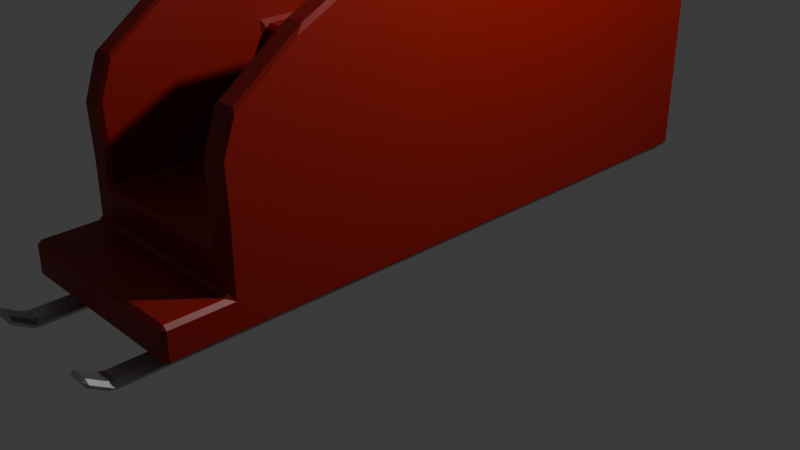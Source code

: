 # Source: 4_3_ChristmasDecorationSled_December23rd2024.blend  (saved by Blender 4.3.32; exported with 4.5.12 LTS)
import bpy
from mathutils import Matrix  # noqa: F401  (used for matrix-valued properties, if any)

bpy.ops.wm.read_factory_settings(use_empty=True)
scene = bpy.context.scene
scene.name = 'Scene'

# ---- collections
col_collection = bpy.data.collections.new('Collection'); scene.collection.children.link(col_collection)

# ---- materials (node trees are filled in below, after node groups)
mat_sled = bpy.data.materials.new('Sled')
mat_rails = bpy.data.materials.new('Rails')

# ---- material node trees
mat_sled.use_nodes = True; mat_sled.node_tree.nodes.clear()
_N = mat_sled.node_tree.nodes; _L = mat_sled.node_tree.links
n0 = _N.new('ShaderNodeBsdfPrincipled'); n0.name = 'Principled BSDF'; n0.location = (10, 300)
n0.inputs[0].default_value = (0.2639, 0.003232, 0.0, 1.0)
n1 = _N.new('ShaderNodeOutputMaterial'); n1.name = 'Material Output'; n1.location = (300, 300)
_L.new(n0.outputs[0], n1.inputs[0])
n1.is_active_output = True
mat_rails.use_nodes = True; mat_rails.node_tree.nodes.clear()
_N = mat_rails.node_tree.nodes; _L = mat_rails.node_tree.links
n0 = _N.new('ShaderNodeBsdfPrincipled'); n0.name = 'Principled BSDF'; n0.location = (10, 300)
n0.inputs[0].default_value = (0.4982, 0.4982, 0.4982, 1.0)
n0.inputs[1].default_value = 1.0
n1 = _N.new('ShaderNodeOutputMaterial'); n1.name = 'Material Output'; n1.location = (300, 300)
_L.new(n0.outputs[0], n1.inputs[0])
n1.is_active_output = True

# ---- world
world_world = bpy.data.worlds.new('World'); scene.world = world_world
world_world.use_nodes = True; world_world.node_tree.nodes.clear()
_N = world_world.node_tree.nodes; _L = world_world.node_tree.links
n0 = _N.new('ShaderNodeOutputWorld'); n0.name = 'World Output'; n0.location = (300, 300)
n1 = _N.new('ShaderNodeBackground'); n1.name = 'Background'; n1.location = (10, 300)
n1.inputs[0].default_value = (0.05088, 0.05088, 0.05088, 1.0)
_L.new(n1.outputs[0], n0.inputs[0])
n0.is_active_output = True
world_world.color = (0.05088, 0.05088, 0.05088)
world_world.sun_shadow_jitter_overblur = 0.0

# ---- cameras
cam_camera = bpy.data.cameras.new('Camera')
cam_camera.clip_end = 100.0
cam_camera.ortho_scale = 7.314

# ---- lights
light_light = bpy.data.lights.new('Light', 'POINT')
light_light.energy = 1000.0
light_light.shadow_soft_size = 0.1

# ---- meshes
me_plane = bpy.data.meshes.new('Plane')
me_plane.from_pydata([(-1.0, -1.0, 0.0), (1.0, -1.0, 0.0), (-1.0, 1.0, 0.0), (1.0, 1.0, 0.0), (-1.0, -2.733, 0.0), (1.0, -2.733, 0.0), (-1.0, 2.751, 0.0), (1.0, 2.751, 0.0), (-1.0, 3.183, 0.0), (1.0, 3.183, 0.0), (-1.0, -1.0, 0.3557), (1.0, -1.0, 0.3557), (-1.0, 1.0, 0.3557), (1.0, 1.0, 0.3557), (-1.0, -2.733, 0.3557), (1.0, -2.733, 0.3557), (-1.0, 2.751, 0.3557), (1.0, 2.751, 0.3557), (-1.0, 3.183, 0.3557), (1.0, 3.183, 0.3557), (-1.0, -1.0, 0.7114), (1.0, -1.0, 0.7114), (-1.0, 1.0, 0.7114), (1.0, 1.0, 0.7114), (-1.0, -2.733, 0.7114), (1.0, -2.733, 0.7114), (-1.0, 2.751, 0.7114), (1.0, 2.751, 0.7114), (-1.0, 3.183, 0.7114), (1.0, 3.183, 0.7114), (0.0, -1.0, 0.0), (0.0, 1.0, 0.0), (0.0, -2.733, 0.0), (0.0, 2.751, 0.0), (0.0, 3.183, 0.0), (0.0, -2.733, 0.3557), (0.0, 3.183, 0.3557), (0.0, -1.0, 0.7114), (1.0, 3.146, 2.835), (0.0, -2.733, 0.7114), (-1.0, 3.146, 2.835), (0.0, 3.183, 0.7114), (-0.5, 1.0, 0.0), (-0.5, 2.751, 0.0), (-0.5, 3.183, 0.0), (-0.5, 3.183, 0.3557), (1.0, 2.714, 2.835), (-1.0, 2.714, 2.835), (-0.5, 3.183, 0.7114), (-0.5, -1.0, 0.0), (-0.5, -2.733, 0.0), (-0.5, -2.733, 0.3557), (-0.5, -1.0, 0.7114), (-0.5, -2.733, 0.7114), (0.5005, -1.0, 0.0), (0.5005, -2.733, 0.0), (0.5005, -2.733, 0.3557), (0.5005, -1.0, 0.7114), (0.5005, -2.733, 0.7114), (0.5005, 1.0, 0.0), (0.5005, 2.751, 0.0), (0.5005, 3.183, 0.0), (0.5005, 3.183, 0.3557), (1.0, -2.608, 1.873), (-1.0, -2.608, 1.873), (0.5005, 3.183, 0.7114), (0.7502, -1.0, 0.0), (0.7502, -2.733, 0.0), (0.7502, -2.733, 0.3557), (0.7502, -1.0, 0.7114), (0.7502, -2.733, 0.7114), (0.7502, 1.0, 0.0), (0.7502, 2.751, 0.0), (0.7502, 3.183, 0.0), (0.7502, 3.183, 0.3557), (1.0, 0.9636, 2.835), (-1.0, 0.9636, 2.835), (0.7502, 3.183, 0.7114), (-0.75, 1.0, 0.0), (-0.75, 2.751, 0.0), (-0.75, 3.183, 0.0), (-0.75, 3.183, 0.3557), (1.0, -1.036, 2.835), (-1.0, -1.036, 2.835), (-0.75, 3.183, 0.7114), (-0.75, -1.0, 0.0), (-0.75, -2.733, 0.0), (-0.75, -2.733, 0.3557), (-0.75, -1.0, 0.7114), (-0.75, -2.733, 0.7114), (-1.0, -1.0, 1.851), (1.0, -1.0, 1.851), (-1.0, 1.0, 1.851), (1.0, 1.0, 1.851), (-1.0, -2.733, 0.9719), (1.0, -2.733, 0.9719), (-1.0, 2.751, 1.851), (1.0, 2.751, 1.851), (-1.0, 3.183, 1.851), (1.0, 3.183, 1.851), (0.0, -1.0, 1.851), (0.0, 1.0, 1.851), (0.0, 2.751, 1.851), (0.0, 3.183, 1.851), (-0.5, 1.0, 1.851), (-0.5, 2.751, 1.851), (-0.5, 3.183, 1.851), (-0.5, -1.0, 1.851), (0.5005, -1.0, 1.851), (0.5005, 1.0, 1.851), (0.5005, 2.751, 1.851), (0.5005, 3.183, 1.851), (0.7502, -1.0, 1.851), (0.7502, -2.733, 0.9719), (0.7502, 1.0, 1.851), (0.7502, 2.751, 1.851), (0.7502, 3.183, 1.851), (-0.75, 1.0, 1.851), (-0.75, 2.751, 1.851), (-0.75, 3.183, 1.851), (-0.75, -1.0, 1.851), (-0.75, -2.733, 0.9719), (0.0, 2.714, 2.835), (0.0, 3.146, 2.835), (-0.5, 2.714, 2.835), (-0.5, 3.146, 2.835), (0.5005, 2.714, 2.835), (0.5005, 3.146, 2.835), (0.7502, -1.036, 2.835), (0.7502, -2.608, 1.873), (0.7502, 0.9636, 2.835), (0.7502, 2.714, 2.835), (0.7502, 3.146, 2.835), (-0.75, 0.9636, 2.835), (-0.75, 2.714, 2.835), (-0.75, 3.146, 2.835), (-0.75, -1.036, 2.835), (-0.75, -2.608, 1.873), (-0.5, 1.0, -0.1114), (-0.5, 2.751, -0.1114), (-0.5, 3.183, -0.1114), (-0.5, -1.0, -0.1114), (-0.5, -2.733, -0.1114), (0.5005, -1.0, -0.1114), (0.5005, -2.733, -0.1114), (0.5005, 1.0, -0.1114), (0.5005, 2.751, -0.1114), (0.5005, 3.183, -0.1114), (0.7502, -1.0, -0.1114), (0.7502, -2.733, -0.1114), (0.7502, 1.0, -0.1114), (0.7502, 2.751, -0.1114), (0.7502, 3.183, -0.1114), (-0.75, 1.0, -0.1114), (-0.75, 2.751, -0.1114), (-0.75, 3.183, -0.1114), (-0.75, -1.0, -0.1114), (-0.75, -2.733, -0.1114), (-0.5, 1.0, -0.202), (-0.5, 2.751, -0.202), (-0.5, 3.183, -0.202), (-0.5, -1.0, -0.202), (-0.5, -2.733, -0.202), (0.5005, -1.0, -0.202), (0.5005, -2.733, -0.202), (0.5005, 1.0, -0.202), (0.5005, 2.751, -0.202), (0.5005, 3.183, -0.202), (0.7502, -1.0, -0.202), (0.7502, -2.733, -0.202), (0.7502, 1.0, -0.202), (0.7502, 2.751, -0.202), (0.7502, 3.183, -0.202), (-0.75, 1.0, -0.202), (-0.75, 2.751, -0.202), (-0.75, 3.183, -0.202), (-0.75, -1.0, -0.202), (-0.75, -2.733, -0.202), (-0.5, -3.016, -0.1114), (0.5005, -3.016, -0.1114), (0.7502, -3.016, -0.1114), (-0.75, -3.016, -0.1114), (-0.5, -3.016, -0.202), (0.5005, -3.016, -0.202), (0.7502, -3.016, -0.202), (-0.75, -3.016, -0.202), (-0.5, -3.33, -0.1114), (0.5005, -3.33, -0.1114), (0.7502, -3.33, -0.1114), (-0.75, -3.33, -0.1114), (-0.5, -3.33, -0.202), (0.5005, -3.33, -0.202), (0.7502, -3.33, -0.202), (-0.75, -3.33, -0.202), (-0.5, -3.69, -0.1114), (0.5005, -3.69, -0.1114), (0.7502, -3.69, -0.1114), (-0.75, -3.69, -0.1114), (-0.5, -3.69, -0.202), (0.5005, -3.69, -0.202), (0.7502, -3.69, -0.202), (-0.75, -3.69, -0.202), (-0.5, -3.924, 0.0332), (0.5005, -3.924, 0.0332), (0.7502, -3.924, 0.0332), (-0.75, -3.924, 0.0332), (-0.5, -3.924, -0.05733), (0.5005, -3.924, -0.05733), (0.7502, -3.924, -0.05733), (-0.75, -3.924, -0.05733), (-0.5, 3.458, -0.1114), (0.5005, 3.458, -0.1114), (0.7502, 3.458, -0.1114), (-0.75, 3.458, -0.1114), (-0.5, 3.458, -0.202), (0.5005, 3.458, -0.202), (0.7502, 3.458, -0.202), (-0.75, 3.458, -0.202), (-1.0, -3.372, 0.0), (1.0, -3.372, 0.0), (-1.0, -3.372, 0.3557), (1.0, -3.372, 0.3557), (0.0, -3.372, 0.0), (0.0, -3.372, 0.3557), (-0.5, -3.372, 0.0), (-0.5, -3.372, 0.3557), (0.5005, -3.372, 0.0), (0.5005, -3.372, 0.3557), (0.7502, -3.372, 0.0), (0.7502, -3.372, 0.3557), (-0.75, -3.372, 0.0), (-0.75, -3.372, 0.3557), (1.0, -1.903, 2.396), (-1.0, -1.903, 2.396), (0.8751, -2.608, 1.873), (0.8751, -1.036, 2.835), (0.8751, -2.733, 0.9719), (1.0, -2.751, 1.464), (-0.75, -2.751, 1.464), (-0.875, -2.733, 0.9719), (0.7502, -1.903, 2.396), (-0.875, -1.036, 2.835), (-0.875, -2.608, 1.873), (-0.75, -1.903, 2.396), (0.7502, -2.751, 1.464), (-1.0, -2.751, 1.464), (0.8751, -2.751, 1.464), (-0.875, -2.751, 1.464), (0.8751, -1.903, 2.396), (-0.875, -1.903, 2.396)], [], [(66, 71, 3, 1), (85, 86, 4, 0), (71, 72, 7, 3), (72, 73, 9, 7), (11, 13, 23, 21), (18, 16, 26, 28), (10, 14, 24, 20), (13, 17, 27, 23), (15, 68, 229, 221), (7, 9, 19, 17), (3, 7, 17, 13), (0, 4, 14, 10), (8, 6, 16, 18), (1, 3, 13, 11), (6, 2, 12, 16), (5, 1, 11, 15), (80, 8, 18, 81), (2, 0, 10, 12), (70, 25, 95, 236, 113), (89, 88, 120, 121), (27, 29, 99, 97), (48, 84, 119, 106), (16, 12, 22, 26), (15, 11, 21, 25), (81, 18, 28, 84), (12, 10, 20, 22), (68, 15, 25, 70), (17, 19, 29, 27), (51, 35, 39, 53), (62, 36, 41, 65), (84, 28, 98, 119), (88, 52, 107, 120), (57, 37, 39, 58), (21, 23, 93, 91), (61, 34, 36, 62), (35, 51, 225, 223), (43, 44, 34, 33), (42, 43, 33, 31), (54, 55, 32, 30), (49, 42, 31, 30), (60, 61, 147, 146), (50, 86, 157, 142), (79, 80, 155, 154), (32, 55, 226, 222), (26, 22, 92, 96), (65, 41, 103, 111), (69, 70, 113, 112), (87, 51, 53, 89), (36, 45, 48, 41), (37, 52, 53, 39), (34, 44, 45, 36), (30, 32, 50, 49), (80, 44, 140, 155), (73, 61, 62, 74), (69, 57, 58, 70), (74, 62, 65, 77), (35, 56, 58, 39), (24, 89, 121, 239, 94), (23, 27, 97, 93), (22, 20, 90, 92), (51, 87, 231, 225), (33, 34, 61, 60), (31, 33, 60, 59), (30, 31, 59, 54), (19, 74, 77, 29), (29, 77, 116, 99), (9, 73, 74, 19), (1, 5, 67, 66), (56, 68, 70, 58), (57, 69, 112, 108), (25, 21, 91, 95), (41, 48, 106, 103), (86, 50, 224, 230), (44, 43, 139, 140), (55, 54, 143, 144), (86, 85, 156, 157), (14, 87, 89, 24), (20, 24, 94, 90), (77, 65, 111, 116), (52, 37, 100, 107), (50, 32, 222, 224), (6, 8, 80, 79), (2, 6, 79, 78), (0, 2, 78, 85), (45, 81, 84, 48), (52, 88, 89, 53), (44, 80, 81, 45), (43, 42, 138, 139), (93, 97, 46, 75), (116, 111, 127, 132), (102, 110, 126, 122), (92, 90, 83, 76), (99, 116, 132, 38), (104, 101, 102, 105), (107, 100, 101, 104), (120, 107, 104, 117), (117, 104, 105, 118), (103, 106, 125, 123), (106, 119, 135, 125), (101, 109, 110, 102), (100, 108, 109, 101), (110, 115, 131, 126), (105, 102, 122, 124), (109, 114, 115, 110), (108, 112, 114, 109), (237, 232, 63), (118, 105, 124, 134), (238, 243, 137), (37, 57, 108, 100), (28, 26, 96, 98), (128, 235, 82, 75, 130), (249, 233, 64, 242), (130, 75, 46, 131), (131, 46, 38, 132), (124, 122, 123, 125), (134, 124, 125, 135), (122, 126, 127, 123), (248, 240, 129, 234), (126, 131, 132, 127), (47, 134, 135, 40), (76, 133, 134, 47), (83, 241, 136, 133, 76), (240, 244, 129), (111, 103, 123, 127), (247, 238, 137, 242), (96, 92, 76, 47), (91, 93, 75, 82), (119, 98, 40, 135), (115, 114, 130, 131), (117, 118, 134, 133), (97, 99, 38, 46), (114, 112, 128, 130), (246, 237, 63, 234), (120, 117, 133, 136), (98, 96, 47, 40), (233, 245, 64), (152, 151, 171, 172), (177, 162, 182, 185), (153, 154, 174, 173), (147, 152, 212, 211), (148, 149, 169, 168), (154, 155, 175, 174), (164, 169, 184, 183), (155, 140, 210, 213), (49, 50, 142, 141), (78, 79, 154, 153), (61, 73, 152, 147), (59, 60, 146, 145), (85, 78, 153, 156), (73, 72, 151, 152), (54, 59, 145, 143), (72, 71, 150, 151), (66, 67, 149, 148), (71, 66, 148, 150), (67, 55, 144, 149), (42, 49, 141, 138), (176, 173, 158, 161), (173, 174, 159, 158), (174, 175, 160, 159), (168, 169, 164, 163), (166, 167, 172, 171), (165, 166, 171, 170), (163, 165, 170, 168), (161, 162, 177, 176), (144, 143, 163, 164), (156, 153, 173, 176), (138, 141, 161, 158), (151, 150, 170, 171), (146, 147, 167, 166), (157, 156, 176, 177), (139, 138, 158, 159), (150, 148, 168, 170), (145, 146, 166, 165), (140, 139, 159, 160), (143, 145, 165, 163), (141, 142, 162, 161), (183, 184, 192, 191), (182, 178, 186, 190), (162, 142, 178, 182), (144, 164, 183, 179), (169, 149, 180, 184), (157, 177, 185, 181), (149, 144, 179, 180), (142, 157, 181, 178), (186, 189, 197, 194), (187, 191, 199, 195), (180, 179, 187, 188), (184, 180, 188, 192), (181, 185, 193, 189), (185, 182, 190, 193), (179, 183, 191, 187), (178, 181, 189, 186), (201, 198, 206, 209), (197, 201, 209, 205), (190, 186, 194, 198), (191, 192, 200, 199), (188, 187, 195, 196), (192, 188, 196, 200), (189, 193, 201, 197), (193, 190, 198, 201), (202, 205, 209, 206), (204, 203, 207, 208), (195, 199, 207, 203), (194, 197, 205, 202), (198, 194, 202, 206), (199, 200, 208, 207), (196, 195, 203, 204), (200, 196, 204, 208), (211, 212, 216, 215), (213, 210, 214, 217), (175, 155, 213, 217), (160, 175, 217, 214), (172, 167, 215, 216), (152, 172, 216, 212), (140, 160, 214, 210), (167, 147, 211, 215), (228, 219, 221, 229), (224, 222, 223, 225), (230, 224, 225, 231), (222, 226, 227, 223), (226, 228, 229, 227), (218, 230, 231, 220), (56, 35, 223, 227), (55, 67, 228, 226), (5, 15, 221, 219), (67, 5, 219, 228), (68, 56, 227, 229), (4, 86, 230, 218), (14, 4, 218, 220), (87, 14, 220, 231), (90, 94, 245, 233, 83), (244, 246, 234, 129), (113, 236, 246, 244), (236, 95, 237, 246), (245, 247, 242, 64), (94, 239, 247, 245), (239, 121, 238, 247), (112, 113, 244, 240, 128), (232, 248, 234, 63), (82, 235, 248, 232), (235, 128, 240, 248), (243, 249, 242, 137), (136, 241, 249, 243), (241, 83, 233, 249), (121, 120, 136, 243, 238), (95, 91, 82, 232, 237)])
me_plane.polygons.foreach_set('material_index', [0, 0, 0, 0, 0, 0, 0, 0, 0, 0, 0, 0, 0, 0, 0, 0, 0, 0, 0, 0, 0, 0, 0, 0, 0, 0, 0, 0, 0, 0, 0, 0, 0, 0, 0, 0, 0, 0, 0, 0, 1, 1, 1, 0, 0, 0, 0, 0, 0, 0, 0, 0, 1, 0, 0, 0, 0, 0, 0, 0, 0, 0, 0, 0, 0, 0, 0, 0, 0, 0, 0, 0, 1, 1, 1, 0, 0, 0, 0, 0, 0, 0, 0, 0, 0, 0, 0, 1, 0, 0, 0, 0, 0, 0, 0, 0, 0, 0, 0, 0, 0, 0, 0, 0, 0, 0, 0, 0, 0, 0, 0, 0, 0, 0, 0, 0, 0, 0, 0, 0, 0, 0, 0, 0, 0, 0, 0, 0, 0, 0, 0, 0, 0, 0, 0, 0, 1, 1, 1, 1, 1, 1, 1, 1, 1, 1, 1, 1, 0, 1, 1, 1, 1, 1, 1, 1, 1, 1, 1, 1, 1, 1, 1, 1, 1, 1, 1, 1, 1, 1, 1, 1, 1, 1, 1, 1, 1, 1, 1, 1, 1, 1, 1, 1, 1, 1, 1, 1, 1, 1, 1, 1, 1, 1, 1, 1, 1, 1, 1, 1, 1, 1, 1, 1, 1, 1, 1, 1, 1, 1, 1, 1, 1, 1, 1, 1, 0, 0, 0, 0, 0, 0, 0, 1, 0, 0, 0, 0, 0, 0, 0, 0, 0, 0, 0, 0, 0, 0, 0, 0, 0, 0, 0, 0, 0, 0])
_uv = me_plane.uv_layers.new(name='UVMap')
_uv.uv.foreach_set('vector', [0.8751, 0.0, 0.8751, 1.0, 1.0, 1.0, 1.0, 0.0, 0.125, 0.0, 0.125, 0.0, 0.0, 0.0, 0.0, 0.0, 0.8751, 1.0, 0.8751, 1.0, 1.0, 1.0, 1.0, 1.0, 0.8751, 1.0, 0.8751, 1.0, 1.0, 1.0, 1.0, 1.0, 1.0, 0.0, 1.0, 1.0, 1.0, 1.0, 1.0, 0.0, 0.0, 1.0, 0.0, 1.0, 0.0, 1.0, 0.0, 1.0, 0.0, 0.0, 0.0, 0.0, 0.0, 0.0, 0.0, 0.0, 1.0, 1.0, 1.0, 1.0, 1.0, 1.0, 1.0, 1.0, 1.0, 0.0, 0.8751, 0.0, 0.8751, 0.0, 1.0, 0.0, 1.0, 1.0, 1.0, 1.0, 1.0, 1.0, 1.0, 1.0, 1.0, 1.0, 1.0, 1.0, 1.0, 1.0, 1.0, 1.0, 0.0, 0.0, 0.0, 0.0, 0.0, 0.0, 0.0, 0.0, 0.0, 1.0, 0.0, 1.0, 0.0, 1.0, 0.0, 1.0, 1.0, 0.0, 1.0, 1.0, 1.0, 1.0, 1.0, 0.0, 0.0, 1.0, 0.0, 1.0, 0.0, 1.0, 0.0, 1.0, 1.0, 0.0, 1.0, 0.0, 1.0, 0.0, 1.0, 0.0, 0.125, 1.0, 0.0, 1.0, 0.0, 1.0, 0.125, 1.0, 0.0, 1.0, 0.0, 0.0, 0.0, 0.0, 0.0, 1.0, 0.8751, 0.0, 1.0, 0.0, 1.0, 0.0, 0.9376, 0.0, 0.8751, 0.0, 0.125, 0.0, 0.125, 0.0, 0.125, 0.0, 0.125, 0.0, 1.0, 1.0, 1.0, 1.0, 1.0, 1.0, 1.0, 1.0, 0.25, 1.0, 0.125, 1.0, 0.125, 1.0, 0.25, 1.0, 0.0, 1.0, 0.0, 1.0, 0.0, 1.0, 0.0, 1.0, 1.0, 0.0, 1.0, 0.0, 1.0, 0.0, 1.0, 0.0, 0.125, 1.0, 0.0, 1.0, 0.0, 1.0, 0.125, 1.0, 0.0, 1.0, 0.0, 0.0, 0.0, 0.0, 0.0, 1.0, 0.8751, 0.0, 1.0, 0.0, 1.0, 0.0, 0.8751, 0.0, 1.0, 1.0, 1.0, 1.0, 1.0, 1.0, 1.0, 1.0, 0.25, 0.0, 0.5, 0.0, 0.5, 0.0, 0.25, 0.0, 0.7502, 1.0, 0.5, 1.0, 0.5, 1.0, 0.7502, 1.0, 0.125, 1.0, 0.0, 1.0, 0.0, 1.0, 0.125, 1.0, 0.125, 0.0, 0.25, 0.0, 0.25, 0.0, 0.125, 0.0, 0.7502, 0.0, 0.5, 0.0, 0.5, 0.0, 0.7502, 0.0, 1.0, 0.0, 1.0, 1.0, 1.0, 1.0, 1.0, 0.0, 0.7502, 1.0, 0.5, 1.0, 0.5, 1.0, 0.7502, 1.0, 0.5, 0.0, 0.25, 0.0, 0.25, 0.0, 0.5, 0.0, 0.25, 1.0, 0.25, 1.0, 0.5, 1.0, 0.5, 1.0, 0.25, 1.0, 0.25, 1.0, 0.5, 1.0, 0.5, 1.0, 0.7502, 0.0, 0.7502, 0.0, 0.5, 0.0, 0.5, 0.0, 0.25, 0.0, 0.25, 1.0, 0.5, 1.0, 0.5, 0.0, 0.7502, 1.0, 0.7502, 1.0, 0.7502, 1.0, 0.7502, 1.0, 0.25, 0.0, 0.125, 0.0, 0.125, 0.0, 0.25, 0.0, 0.125, 1.0, 0.125, 1.0, 0.125, 1.0, 0.125, 1.0, 0.5, 0.0, 0.7502, 0.0, 0.7502, 0.0, 0.5, 0.0, 0.0, 1.0, 0.0, 1.0, 0.0, 1.0, 0.0, 1.0, 0.7502, 1.0, 0.5, 1.0, 0.5, 1.0, 0.7502, 1.0, 0.8751, 0.0, 0.8751, 0.0, 0.8751, 0.0, 0.8751, 0.0, 0.125, 0.0, 0.25, 0.0, 0.25, 0.0, 0.125, 0.0, 0.5, 1.0, 0.25, 1.0, 0.25, 1.0, 0.5, 1.0, 0.5, 0.0, 0.25, 0.0, 0.25, 0.0, 0.5, 0.0, 0.5, 1.0, 0.25, 1.0, 0.25, 1.0, 0.5, 1.0, 0.5, 0.0, 0.5, 0.0, 0.25, 0.0, 0.25, 0.0, 0.125, 1.0, 0.25, 1.0, 0.25, 1.0, 0.125, 1.0, 0.8751, 1.0, 0.7502, 1.0, 0.7502, 1.0, 0.8751, 1.0, 0.8751, 0.0, 0.7502, 0.0, 0.7502, 0.0, 0.8751, 0.0, 0.8751, 1.0, 0.7502, 1.0, 0.7502, 1.0, 0.8751, 1.0, 0.5, 0.0, 0.7502, 0.0, 0.7502, 0.0, 0.5, 0.0, 0.0, 0.0, 0.125, 0.0, 0.125, 0.0, 0.0625, 0.0, 0.0, 0.0, 1.0, 1.0, 1.0, 1.0, 1.0, 1.0, 1.0, 1.0, 0.0, 1.0, 0.0, 0.0, 0.0, 0.0, 0.0, 1.0, 0.25, 0.0, 0.125, 0.0, 0.125, 0.0, 0.25, 0.0, 0.5, 1.0, 0.5, 1.0, 0.7502, 1.0, 0.7502, 1.0, 0.5, 1.0, 0.5, 1.0, 0.7502, 1.0, 0.7502, 1.0, 0.5, 0.0, 0.5, 1.0, 0.7502, 1.0, 0.7502, 0.0, 1.0, 1.0, 0.8751, 1.0, 0.8751, 1.0, 1.0, 1.0, 1.0, 1.0, 0.8751, 1.0, 0.8751, 1.0, 1.0, 1.0, 1.0, 1.0, 0.8751, 1.0, 0.8751, 1.0, 1.0, 1.0, 1.0, 0.0, 1.0, 0.0, 0.8751, 0.0, 0.8751, 0.0, 0.7502, 0.0, 0.8751, 0.0, 0.8751, 0.0, 0.7502, 0.0, 0.7502, 0.0, 0.8751, 0.0, 0.8751, 0.0, 0.7502, 0.0, 1.0, 0.0, 1.0, 0.0, 1.0, 0.0, 1.0, 0.0, 0.5, 1.0, 0.25, 1.0, 0.25, 1.0, 0.5, 1.0, 0.125, 0.0, 0.25, 0.0, 0.25, 0.0, 0.125, 0.0, 0.25, 1.0, 0.25, 1.0, 0.25, 1.0, 0.25, 1.0, 0.7502, 0.0, 0.7502, 0.0, 0.7502, 0.0, 0.7502, 0.0, 0.125, 0.0, 0.125, 0.0, 0.125, 0.0, 0.125, 0.0, 0.0, 0.0, 0.125, 0.0, 0.125, 0.0, 0.0, 0.0, 0.0, 0.0, 0.0, 0.0, 0.0, 0.0, 0.0, 0.0, 0.8751, 1.0, 0.7502, 1.0, 0.7502, 1.0, 0.8751, 1.0, 0.25, 0.0, 0.5, 0.0, 0.5, 0.0, 0.25, 0.0, 0.25, 0.0, 0.5, 0.0, 0.5, 0.0, 0.25, 0.0, 0.0, 1.0, 0.0, 1.0, 0.125, 1.0, 0.125, 1.0, 0.0, 1.0, 0.0, 1.0, 0.125, 1.0, 0.125, 1.0, 0.0, 0.0, 0.0, 1.0, 0.125, 1.0, 0.125, 0.0, 0.25, 1.0, 0.125, 1.0, 0.125, 1.0, 0.25, 1.0, 0.25, 0.0, 0.125, 0.0, 0.125, 0.0, 0.25, 0.0, 0.25, 1.0, 0.125, 1.0, 0.125, 1.0, 0.25, 1.0, 0.25, 1.0, 0.25, 1.0, 0.25, 1.0, 0.25, 1.0, 1.0, 1.0, 1.0, 1.0, 1.0, 1.0, 1.0, 1.0, 0.8751, 1.0, 0.7502, 1.0, 0.7502, 1.0, 0.8751, 1.0, 0.5, 1.0, 0.7502, 1.0, 0.7502, 1.0, 0.5, 1.0, 0.0, 1.0, 0.0, 0.0, 0.0, 0.0, 0.0, 1.0, 1.0, 1.0, 0.8751, 1.0, 0.8751, 1.0, 1.0, 1.0, 0.25, 1.0, 0.5, 1.0, 0.5, 1.0, 0.25, 1.0, 0.25, 0.0, 0.5, 0.0, 0.5, 1.0, 0.25, 1.0, 0.125, 0.0, 0.25, 0.0, 0.25, 1.0, 0.125, 1.0, 0.125, 1.0, 0.25, 1.0, 0.25, 1.0, 0.125, 1.0, 0.5, 1.0, 0.25, 1.0, 0.25, 1.0, 0.5, 1.0, 0.25, 1.0, 0.125, 1.0, 0.125, 1.0, 0.25, 1.0, 0.5, 1.0, 0.7502, 1.0, 0.7502, 1.0, 0.5, 1.0, 0.5, 0.0, 0.7502, 0.0, 0.7502, 1.0, 0.5, 1.0, 0.7502, 1.0, 0.8751, 1.0, 0.8751, 1.0, 0.7502, 1.0, 0.25, 1.0, 0.5, 1.0, 0.5, 1.0, 0.25, 1.0, 0.7502, 1.0, 0.8751, 1.0, 0.8751, 1.0, 0.7502, 1.0, 0.7502, 0.0, 0.8751, 0.0, 0.8751, 1.0, 0.7502, 1.0, 1.0, 0.0, 1.0, 0.0, 1.0, 0.0, 0.125, 1.0, 0.25, 1.0, 0.25, 1.0, 0.125, 1.0, 0.125, 0.0, 0.125, 0.0, 0.125, 0.0, 0.5, 0.0, 0.7502, 0.0, 0.7502, 0.0, 0.5, 0.0, 0.0, 1.0, 0.0, 1.0, 0.0, 1.0, 0.0, 1.0, 0.8751, 0.0, 0.9376, 0.0, 1.0, 0.0, 1.0, 1.0, 0.8751, 1.0, 0.0625, 0.0, 0.0, 0.0, 0.0, 0.0, 0.0625, 0.0, 0.8751, 1.0, 1.0, 1.0, 1.0, 1.0, 0.8751, 1.0, 0.8751, 1.0, 1.0, 1.0, 1.0, 1.0, 0.8751, 1.0, 0.25, 1.0, 0.5, 1.0, 0.5, 1.0, 0.25, 1.0, 0.125, 1.0, 0.25, 1.0, 0.25, 1.0, 0.125, 1.0, 0.5, 1.0, 0.7502, 1.0, 0.7502, 1.0, 0.5, 1.0, 0.9376, 0.0, 0.8751, 0.0, 0.8751, 0.0, 0.9376, 0.0, 0.7502, 1.0, 0.8751, 1.0, 0.8751, 1.0, 0.7502, 1.0, 0.0, 1.0, 0.125, 1.0, 0.125, 1.0, 0.0, 1.0, 0.0, 1.0, 0.125, 1.0, 0.125, 1.0, 0.0, 1.0, 0.0, 0.0, 0.0625, 0.0, 0.125, 0.0, 0.125, 1.0, 0.0, 1.0, 0.8751, 0.0, 0.8751, 0.0, 0.8751, 0.0, 0.7502, 1.0, 0.5, 1.0, 0.5, 1.0, 0.7502, 1.0, 0.0625, 0.0, 0.125, 0.0, 0.125, 0.0, 0.0625, 0.0, 0.0, 1.0, 0.0, 1.0, 0.0, 1.0, 0.0, 1.0, 1.0, 0.0, 1.0, 1.0, 1.0, 1.0, 1.0, 0.0, 0.125, 1.0, 0.0, 1.0, 0.0, 1.0, 0.125, 1.0, 0.8751, 1.0, 0.8751, 1.0, 0.8751, 1.0, 0.8751, 1.0, 0.125, 1.0, 0.125, 1.0, 0.125, 1.0, 0.125, 1.0, 1.0, 1.0, 1.0, 1.0, 1.0, 1.0, 1.0, 1.0, 0.8751, 1.0, 0.8751, 0.0, 0.8751, 0.0, 0.8751, 1.0, 0.9376, 0.0, 1.0, 0.0, 1.0, 0.0, 0.9376, 0.0, 0.125, 0.0, 0.125, 1.0, 0.125, 1.0, 0.125, 0.0, 0.0, 1.0, 0.0, 1.0, 0.0, 1.0, 0.0, 1.0, 0.0, 0.0, 0.0, 0.0, 0.0, 0.0, 0.8751, 1.0, 0.8751, 1.0, 0.8751, 1.0, 0.8751, 1.0, 0.125, 0.0, 0.25, 0.0, 0.25, 0.0, 0.125, 0.0, 0.125, 1.0, 0.125, 1.0, 0.125, 1.0, 0.125, 1.0, 0.7502, 1.0, 0.8751, 1.0, 0.8751, 1.0, 0.7502, 1.0, 0.8751, 0.0, 0.8751, 0.0, 0.8751, 0.0, 0.8751, 0.0, 0.125, 1.0, 0.125, 1.0, 0.125, 1.0, 0.125, 1.0, 0.7502, 0.0, 0.8751, 0.0, 0.8751, 0.0, 0.7502, 0.0, 0.125, 1.0, 0.25, 1.0, 0.25, 1.0, 0.125, 1.0, 0.25, 0.0, 0.25, 0.0, 0.25, 0.0, 0.25, 0.0, 0.125, 1.0, 0.125, 1.0, 0.125, 1.0, 0.125, 1.0, 0.7502, 1.0, 0.8751, 1.0, 0.8751, 1.0, 0.7502, 1.0, 0.7502, 1.0, 0.7502, 1.0, 0.7502, 1.0, 0.7502, 1.0, 0.125, 0.0, 0.125, 1.0, 0.125, 1.0, 0.125, 0.0, 0.8751, 1.0, 0.8751, 1.0, 0.8751, 1.0, 0.8751, 1.0, 0.7502, 0.0, 0.7502, 1.0, 0.7502, 1.0, 0.7502, 0.0, 0.8751, 1.0, 0.8751, 1.0, 0.8751, 1.0, 0.8751, 1.0, 0.8751, 0.0, 0.8751, 0.0, 0.8751, 0.0, 0.8751, 0.0, 0.8751, 1.0, 0.8751, 0.0, 0.8751, 0.0, 0.8751, 1.0, 0.8751, 0.0, 0.7502, 0.0, 0.7502, 0.0, 0.8751, 0.0, 0.25, 1.0, 0.25, 0.0, 0.25, 0.0, 0.25, 1.0, 0.125, 0.0, 0.125, 1.0, 0.25, 1.0, 0.25, 0.0, 0.125, 1.0, 0.125, 1.0, 0.25, 1.0, 0.25, 1.0, 0.125, 1.0, 0.125, 1.0, 0.25, 1.0, 0.25, 1.0, 0.8751, 0.0, 0.8751, 0.0, 0.7502, 0.0, 0.7502, 0.0, 0.7502, 1.0, 0.7502, 1.0, 0.8751, 1.0, 0.8751, 1.0, 0.7502, 1.0, 0.7502, 1.0, 0.8751, 1.0, 0.8751, 1.0, 0.7502, 0.0, 0.7502, 1.0, 0.8751, 1.0, 0.8751, 0.0, 0.25, 0.0, 0.25, 0.0, 0.125, 0.0, 0.125, 0.0, 0.7502, 0.0, 0.7502, 0.0, 0.7502, 0.0, 0.7502, 0.0, 0.125, 0.0, 0.125, 1.0, 0.125, 1.0, 0.125, 0.0, 0.25, 1.0, 0.25, 0.0, 0.25, 0.0, 0.25, 1.0, 0.8751, 1.0, 0.8751, 1.0, 0.8751, 1.0, 0.8751, 1.0, 0.7502, 1.0, 0.7502, 1.0, 0.7502, 1.0, 0.7502, 1.0, 0.125, 0.0, 0.125, 0.0, 0.125, 0.0, 0.125, 0.0, 0.25, 1.0, 0.25, 1.0, 0.25, 1.0, 0.25, 1.0, 0.8751, 1.0, 0.8751, 0.0, 0.8751, 0.0, 0.8751, 1.0, 0.7502, 1.0, 0.7502, 1.0, 0.7502, 1.0, 0.7502, 1.0, 0.25, 1.0, 0.25, 1.0, 0.25, 1.0, 0.25, 1.0, 0.7502, 0.0, 0.7502, 1.0, 0.7502, 1.0, 0.7502, 0.0, 0.25, 0.0, 0.25, 0.0, 0.25, 0.0, 0.25, 0.0, 0.7502, 0.0, 0.8751, 0.0, 0.8751, 0.0, 0.7502, 0.0, 0.25, 0.0, 0.25, 0.0, 0.25, 0.0, 0.25, 0.0, 0.25, 0.0, 0.25, 0.0, 0.25, 0.0, 0.25, 0.0, 0.7502, 0.0, 0.7502, 0.0, 0.7502, 0.0, 0.7502, 0.0, 0.8751, 0.0, 0.8751, 0.0, 0.8751, 0.0, 0.8751, 0.0, 0.125, 0.0, 0.125, 0.0, 0.125, 0.0, 0.125, 0.0, 0.8751, 0.0, 0.7502, 0.0, 0.7502, 0.0, 0.8751, 0.0, 0.25, 0.0, 0.125, 0.0, 0.125, 0.0, 0.25, 0.0, 0.25, 0.0, 0.125, 0.0, 0.125, 0.0, 0.25, 0.0, 0.7502, 0.0, 0.7502, 0.0, 0.7502, 0.0, 0.7502, 0.0, 0.8751, 0.0, 0.7502, 0.0, 0.7502, 0.0, 0.8751, 0.0, 0.8751, 0.0, 0.8751, 0.0, 0.8751, 0.0, 0.8751, 0.0, 0.125, 0.0, 0.125, 0.0, 0.125, 0.0, 0.125, 0.0, 0.125, 0.0, 0.25, 0.0, 0.25, 0.0, 0.125, 0.0, 0.7502, 0.0, 0.7502, 0.0, 0.7502, 0.0, 0.7502, 0.0, 0.25, 0.0, 0.125, 0.0, 0.125, 0.0, 0.25, 0.0, 0.125, 0.0, 0.25, 0.0, 0.25, 0.0, 0.125, 0.0, 0.125, 0.0, 0.125, 0.0, 0.125, 0.0, 0.125, 0.0, 0.25, 0.0, 0.25, 0.0, 0.25, 0.0, 0.25, 0.0, 0.7502, 0.0, 0.8751, 0.0, 0.8751, 0.0, 0.7502, 0.0, 0.8751, 0.0, 0.7502, 0.0, 0.7502, 0.0, 0.8751, 0.0, 0.8751, 0.0, 0.8751, 0.0, 0.8751, 0.0, 0.8751, 0.0, 0.125, 0.0, 0.125, 0.0, 0.125, 0.0, 0.125, 0.0, 0.125, 0.0, 0.25, 0.0, 0.25, 0.0, 0.125, 0.0, 0.25, 0.0, 0.125, 0.0, 0.125, 0.0, 0.25, 0.0, 0.8751, 0.0, 0.7502, 0.0, 0.7502, 0.0, 0.8751, 0.0, 0.7502, 0.0, 0.7502, 0.0, 0.7502, 0.0, 0.7502, 0.0, 0.25, 0.0, 0.125, 0.0, 0.125, 0.0, 0.25, 0.0, 0.25, 0.0, 0.25, 0.0, 0.25, 0.0, 0.25, 0.0, 0.7502, 0.0, 0.8751, 0.0, 0.8751, 0.0, 0.7502, 0.0, 0.8751, 0.0, 0.7502, 0.0, 0.7502, 0.0, 0.8751, 0.0, 0.8751, 0.0, 0.8751, 0.0, 0.8751, 0.0, 0.8751, 0.0, 0.7502, 1.0, 0.8751, 1.0, 0.8751, 1.0, 0.7502, 1.0, 0.125, 1.0, 0.25, 1.0, 0.25, 1.0, 0.125, 1.0, 0.125, 1.0, 0.125, 1.0, 0.125, 1.0, 0.125, 1.0, 0.25, 1.0, 0.125, 1.0, 0.125, 1.0, 0.25, 1.0, 0.8751, 1.0, 0.7502, 1.0, 0.7502, 1.0, 0.8751, 1.0, 0.8751, 1.0, 0.8751, 1.0, 0.8751, 1.0, 0.8751, 1.0, 0.25, 1.0, 0.25, 1.0, 0.25, 1.0, 0.25, 1.0, 0.7502, 1.0, 0.7502, 1.0, 0.7502, 1.0, 0.7502, 1.0, 0.8751, 0.0, 1.0, 0.0, 1.0, 0.0, 0.8751, 0.0, 0.25, 0.0, 0.5, 0.0, 0.5, 0.0, 0.25, 0.0, 0.125, 0.0, 0.25, 0.0, 0.25, 0.0, 0.125, 0.0, 0.5, 0.0, 0.7502, 0.0, 0.7502, 0.0, 0.5, 0.0, 0.7502, 0.0, 0.8751, 0.0, 0.8751, 0.0, 0.7502, 0.0, 0.0, 0.0, 0.125, 0.0, 0.125, 0.0, 0.0, 0.0, 0.7502, 0.0, 0.5, 0.0, 0.5, 0.0, 0.7502, 0.0, 0.7502, 0.0, 0.8751, 0.0, 0.8751, 0.0, 0.7502, 0.0, 1.0, 0.0, 1.0, 0.0, 1.0, 0.0, 1.0, 0.0, 0.8751, 0.0, 1.0, 0.0, 1.0, 0.0, 0.8751, 0.0, 0.8751, 0.0, 0.7502, 0.0, 0.7502, 0.0, 0.8751, 0.0, 0.0, 0.0, 0.125, 0.0, 0.125, 0.0, 0.0, 0.0, 0.0, 0.0, 0.0, 0.0, 0.0, 0.0, 0.0, 0.0, 0.125, 0.0, 0.0, 0.0, 0.0, 0.0, 0.125, 0.0, 0.0, 0.0, 0.0, 0.0, 0.0, 0.0, 0.0, 0.0, 0.0, 0.0, 0.8751, 0.0, 0.9376, 0.0, 0.9376, 0.0, 0.8751, 0.0, 0.8751, 0.0, 0.9376, 0.0, 0.9376, 0.0, 0.8751, 0.0, 0.9376, 0.0, 1.0, 0.0, 1.0, 0.0, 0.9376, 0.0, 0.0, 0.0, 0.0625, 0.0, 0.0625, 0.0, 0.0, 0.0, 0.0, 0.0, 0.0625, 0.0, 0.0625, 0.0, 0.0, 0.0, 0.0625, 0.0, 0.125, 0.0, 0.125, 0.0, 0.0625, 0.0, 0.8751, 0.0, 0.8751, 0.0, 0.8751, 0.0, 0.8751, 0.0, 0.8751, 0.0, 1.0, 0.0, 0.9376, 0.0, 0.9376, 0.0, 1.0, 0.0, 1.0, 0.0, 0.9376, 0.0, 0.9376, 0.0, 1.0, 0.0, 0.9376, 0.0, 0.8751, 0.0, 0.8751, 0.0, 0.9376, 0.0, 0.125, 0.0, 0.0625, 0.0, 0.0625, 0.0, 0.125, 0.0, 0.125, 0.0, 0.0625, 0.0, 0.0625, 0.0, 0.125, 0.0, 0.0625, 0.0, 0.0, 0.0, 0.0, 0.0, 0.0625, 0.0, 0.125, 0.0, 0.125, 0.0, 0.125, 0.0, 0.125, 0.0, 0.125, 0.0, 1.0, 0.0, 1.0, 0.0, 1.0, 0.0, 1.0, 0.0, 1.0, 0.0])
me_plane.materials.append(mat_sled)
me_plane.materials.append(mat_rails)
me_plane.update()

# ---- objects
ob_light = bpy.data.objects.new('Light', light_light)
ob_camera_lifeisvaluable = bpy.data.objects.new('Camera_LifeIsValuable', cam_camera)
ob_plane = bpy.data.objects.new('Plane', me_plane)

# ---- transforms, parenting, visibility, modifiers, constraints
ob_light.location = (4.076, 1.005, 5.904)
ob_light.rotation_euler = (0.6503, 0.05522, 1.866)
ob_light.lock_rotations_4d = False
ob_light.empty_display_type = 'ARROWS'
ob_light.color = (0.0, 0.0, 0.0, 0.0)
ob_light.lineart.crease_threshold = 0.0
ob_camera_lifeisvaluable.location = (7.359, -6.926, 4.958)
ob_camera_lifeisvaluable.rotation_euler = (1.109, 0.0, 0.8149)
ob_camera_lifeisvaluable.lock_rotations_4d = False
ob_camera_lifeisvaluable.empty_display_type = 'ARROWS'
ob_camera_lifeisvaluable.color = (0.0, 0.0, 0.0, 0.0)
ob_camera_lifeisvaluable.display_type = 'WIRE'
ob_camera_lifeisvaluable.lineart.crease_threshold = 0.0
ob_plane.location = (0.0, 0.0, 0.2212)
_m = ob_plane.modifiers.new('Bevel', 'BEVEL')

# ---- collection membership
col_collection.objects.link(ob_light)
col_collection.objects.link(ob_camera_lifeisvaluable)
col_collection.objects.link(ob_plane)

# ---- scene / render settings (as saved in the file)
scene.camera = ob_camera_lifeisvaluable
scene.frame_start = 1; scene.frame_end = 250; scene.frame_set(1)
scene.render.engine = 'BLENDER_EEVEE_NEXT'
scene.render.image_settings.file_format = 'FFMPEG'
scene.render.image_settings.color_mode = 'RGB'
bpy.context.view_layer.update()
